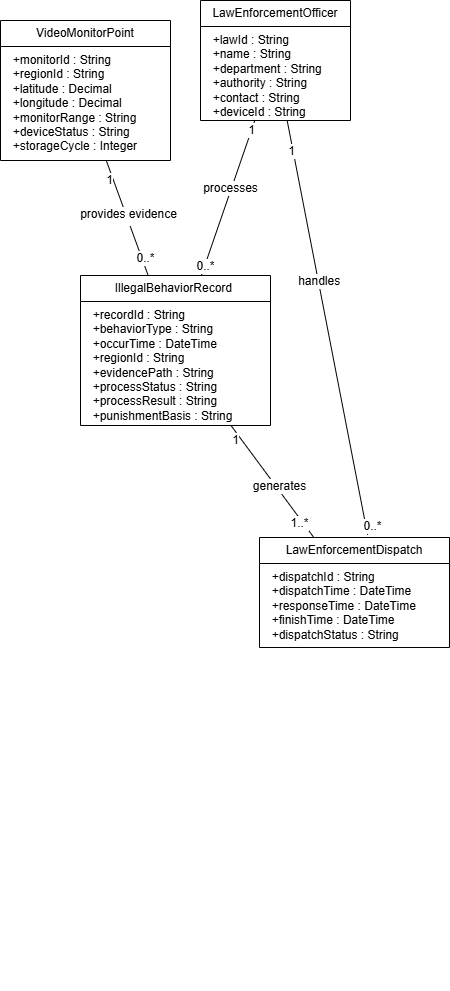

The diagram above was exported from draw.io. Its source (the exported page's mxGraphModel, read from the mxfile embedded in the PNG):
<mxGraphModel dx="698" dy="863" grid="1" gridSize="10" guides="1" tooltips="1" connect="1" arrows="1" fold="1" page="1" pageScale="1" pageWidth="827" pageHeight="1169" math="0" shadow="0">
  <root>
    <mxCell id="0" />
    <mxCell id="1" parent="0" />
    <mxCell id="fwYDaqRQzzFpuDdd3D2k-34" edge="1" parent="1" source="fwYDaqRQzzFpuDdd3D2k-1" style="edgeStyle=straight;curved=0;rounded=0;&#10;startArrow=none;endArrow=none;&#10;html=1;fontSize=12;" target="fwYDaqRQzzFpuDdd3D2k-13">
      <mxGeometry relative="1" as="geometry" />
    </mxCell>
    <mxCell id="fwYDaqRQzzFpuDdd3D2k-35" connectable="0" parent="fwYDaqRQzzFpuDdd3D2k-34" style="edgeLabel;html=1;align=center;verticalAlign=middle;resizable=0;points=[];fontSize=12;" value="1" vertex="1">
      <mxGeometry relative="1" x="-0.877" y="-1" as="geometry">
        <mxPoint as="offset" />
      </mxGeometry>
    </mxCell>
    <mxCell id="fwYDaqRQzzFpuDdd3D2k-36" connectable="0" parent="fwYDaqRQzzFpuDdd3D2k-34" style="edgeLabel;html=1;align=center;verticalAlign=middle;resizable=0;points=[];fontSize=12;" value="0..*" vertex="1">
      <mxGeometry relative="1" x="0.8788" as="geometry">
        <mxPoint as="offset" />
      </mxGeometry>
    </mxCell>
    <mxCell id="fwYDaqRQzzFpuDdd3D2k-48" connectable="0" parent="fwYDaqRQzzFpuDdd3D2k-34" style="edgeLabel;html=1;align=center;verticalAlign=middle;resizable=0;points=[];fontSize=12;" value="processes" vertex="1">
      <mxGeometry relative="1" x="-0.1272" y="-1" as="geometry">
        <mxPoint as="offset" />
      </mxGeometry>
    </mxCell>
    <mxCell id="fwYDaqRQzzFpuDdd3D2k-1" parent="1" style="swimlane;fontStyle=0;childLayout=stackLayout;horizontal=1;startSize=26;fillColor=none;horizontalStack=0;resizeParent=1;resizeParentMax=0;resizeLast=0;collapsible=1;marginBottom=0;whiteSpace=wrap;html=1;" value="&amp;nbsp;LawEnforcementOfficer&amp;nbsp;" vertex="1">
      <mxGeometry height="120" width="150" x="270" y="200" as="geometry" />
    </mxCell>
    <mxCell id="fwYDaqRQzzFpuDdd3D2k-2" parent="fwYDaqRQzzFpuDdd3D2k-1" style="text;strokeColor=none;fillColor=none;align=left;verticalAlign=top;spacingLeft=4;spacingRight=4;overflow=hidden;rotatable=0;points=[[0,0.5],[1,0.5]];portConstraint=eastwest;whiteSpace=wrap;html=1;" value="&lt;div&gt;&amp;nbsp; +lawId : String&lt;/div&gt;&lt;div&gt;&amp;nbsp; +name : String&lt;/div&gt;&lt;div&gt;&amp;nbsp; +department : String&lt;/div&gt;&lt;div&gt;&amp;nbsp; +authority : String&lt;/div&gt;&lt;div&gt;&amp;nbsp; +contact : String&lt;/div&gt;&lt;div&gt;&amp;nbsp; +deviceId : String&lt;/div&gt;" vertex="1">
      <mxGeometry height="94" width="150" y="26" as="geometry" />
    </mxCell>
    <mxCell id="fwYDaqRQzzFpuDdd3D2k-5" parent="1" style="swimlane;fontStyle=0;childLayout=stackLayout;horizontal=1;startSize=26;fillColor=none;horizontalStack=0;resizeParent=1;resizeParentMax=0;resizeLast=0;collapsible=1;marginBottom=0;whiteSpace=wrap;html=1;" value="VideoMonitorPoint" vertex="1">
      <mxGeometry height="140" width="170" x="70" y="220" as="geometry" />
    </mxCell>
    <mxCell id="fwYDaqRQzzFpuDdd3D2k-6" parent="fwYDaqRQzzFpuDdd3D2k-5" style="text;strokeColor=none;fillColor=none;align=left;verticalAlign=top;spacingLeft=4;spacingRight=4;overflow=hidden;rotatable=0;points=[[0,0.5],[1,0.5]];portConstraint=eastwest;whiteSpace=wrap;html=1;" value="&lt;div&gt;&amp;nbsp; +monitorId : String&lt;/div&gt;&lt;div&gt;&amp;nbsp; +regionId : String&lt;/div&gt;&lt;div&gt;&amp;nbsp; +latitude : Decimal&lt;/div&gt;&lt;div&gt;&amp;nbsp; +longitude : Decimal&lt;/div&gt;&lt;div&gt;&amp;nbsp; +monitorRange : String&lt;/div&gt;&lt;div&gt;&amp;nbsp; +deviceStatus : String&lt;/div&gt;&lt;div&gt;&amp;nbsp; +storageCycle : Integer&lt;/div&gt;" vertex="1">
      <mxGeometry height="114" width="170" y="26" as="geometry" />
    </mxCell>
    <mxCell id="fwYDaqRQzzFpuDdd3D2k-28" edge="1" parent="1" source="fwYDaqRQzzFpuDdd3D2k-9" style="edgeStyle=straight;curved=0;rounded=0;&#10;startArrow=none;endArrow=none;&#10;html=1;fontSize=12;" target="fwYDaqRQzzFpuDdd3D2k-13">
      <mxGeometry relative="1" as="geometry" />
    </mxCell>
    <mxCell id="fwYDaqRQzzFpuDdd3D2k-51" connectable="0" parent="fwYDaqRQzzFpuDdd3D2k-28" style="edgeLabel;html=1;align=center;verticalAlign=middle;resizable=0;points=[];fontSize=12;" value="generates" vertex="1">
      <mxGeometry relative="1" x="-0.1139" y="-2" as="geometry">
        <mxPoint as="offset" />
      </mxGeometry>
    </mxCell>
    <mxCell id="fwYDaqRQzzFpuDdd3D2k-9" parent="1" style="swimlane;fontStyle=0;childLayout=stackLayout;horizontal=1;startSize=26;fillColor=none;horizontalStack=0;resizeParent=1;resizeParentMax=0;resizeLast=0;collapsible=1;marginBottom=0;whiteSpace=wrap;html=1;" value="LawEnforcementDispatch" vertex="1">
      <mxGeometry height="110" width="190" x="329" y="737" as="geometry" />
    </mxCell>
    <mxCell id="fwYDaqRQzzFpuDdd3D2k-10" parent="fwYDaqRQzzFpuDdd3D2k-9" style="text;strokeColor=none;fillColor=none;align=left;verticalAlign=top;spacingLeft=4;spacingRight=4;overflow=hidden;rotatable=0;points=[[0,0.5],[1,0.5]];portConstraint=eastwest;whiteSpace=wrap;html=1;" value="&lt;div&gt;&amp;nbsp; +dispatchId : String&lt;/div&gt;&lt;div&gt;&amp;nbsp; +dispatchTime : DateTime&lt;/div&gt;&lt;div&gt;&amp;nbsp; +responseTime : DateTime&lt;/div&gt;&lt;div&gt;&amp;nbsp; +finishTime : DateTime&lt;/div&gt;&lt;div&gt;&amp;nbsp; +dispatchStatus : String&lt;/div&gt;" vertex="1">
      <mxGeometry height="84" width="190" y="26" as="geometry" />
    </mxCell>
    <mxCell id="fwYDaqRQzzFpuDdd3D2k-26" edge="1" parent="1" source="fwYDaqRQzzFpuDdd3D2k-13" style="edgeStyle=straight;curved=0;rounded=0;&#10;startArrow=none;endArrow=none;&#10;html=1;fontSize=12;" target="fwYDaqRQzzFpuDdd3D2k-6" value="">
      <mxGeometry relative="1" as="geometry" />
    </mxCell>
    <mxCell id="fwYDaqRQzzFpuDdd3D2k-54" connectable="0" parent="fwYDaqRQzzFpuDdd3D2k-26" style="edgeLabel;html=1;align=center;verticalAlign=middle;resizable=0;points=[];fontSize=12;" value="Text" vertex="1">
      <mxGeometry relative="1" x="-0.015" y="-2" as="geometry">
        <mxPoint as="offset" />
      </mxGeometry>
    </mxCell>
    <mxCell id="fwYDaqRQzzFpuDdd3D2k-55" connectable="0" parent="fwYDaqRQzzFpuDdd3D2k-26" style="edgeLabel;html=1;align=center;verticalAlign=middle;resizable=0;points=[];fontSize=12;" value="provides evidence" vertex="1">
      <mxGeometry relative="1" x="0.0556" y="-2" as="geometry">
        <mxPoint as="offset" />
      </mxGeometry>
    </mxCell>
    <mxCell id="fwYDaqRQzzFpuDdd3D2k-13" parent="1" style="swimlane;fontStyle=0;childLayout=stackLayout;horizontal=1;startSize=26;fillColor=none;horizontalStack=0;resizeParent=1;resizeParentMax=0;resizeLast=0;collapsible=1;marginBottom=0;whiteSpace=wrap;html=1;" value="IllegalBehaviorRecord&amp;nbsp;" vertex="1">
      <mxGeometry height="150" width="190" x="150" y="475" as="geometry" />
    </mxCell>
    <mxCell id="fwYDaqRQzzFpuDdd3D2k-14" parent="fwYDaqRQzzFpuDdd3D2k-13" style="text;strokeColor=none;fillColor=none;align=left;verticalAlign=top;spacingLeft=4;spacingRight=4;overflow=hidden;rotatable=0;points=[[0,0.5],[1,0.5]];portConstraint=eastwest;whiteSpace=wrap;html=1;" value="&lt;div&gt;&amp;nbsp; +recordId : String&lt;/div&gt;&lt;div&gt;&amp;nbsp; +behaviorType : String&lt;/div&gt;&lt;div&gt;&amp;nbsp; +occurTime : DateTime&lt;/div&gt;&lt;div&gt;&amp;nbsp; +regionId : String&lt;/div&gt;&lt;div&gt;&amp;nbsp; +evidencePath : String&lt;/div&gt;&lt;div&gt;&amp;nbsp; +processStatus : String&lt;/div&gt;&lt;div&gt;&amp;nbsp; +processResult : String&lt;/div&gt;&lt;div&gt;&amp;nbsp; +punishmentBasis : String&lt;/div&gt;" vertex="1">
      <mxGeometry height="124" width="190" y="26" as="geometry" />
    </mxCell>
    <mxCell id="fwYDaqRQzzFpuDdd3D2k-27" edge="1" parent="1" source="fwYDaqRQzzFpuDdd3D2k-1" style="edgeStyle=straight;curved=0;rounded=0;&#10;startArrow=none;endArrow=none;&#10;html=1;fontSize=12;entryX=0.569;entryY=-0.024;entryDx=0;entryDy=0;entryPerimeter=0;" target="fwYDaqRQzzFpuDdd3D2k-9">
      <mxGeometry relative="1" as="geometry" />
    </mxCell>
    <mxCell id="fwYDaqRQzzFpuDdd3D2k-49" connectable="0" parent="fwYDaqRQzzFpuDdd3D2k-27" style="edgeLabel;html=1;align=center;verticalAlign=middle;resizable=0;points=[];fontSize=12;" value="&amp;nbsp;handles" vertex="1">
      <mxGeometry relative="1" x="-0.2283" y="-1" as="geometry">
        <mxPoint as="offset" />
      </mxGeometry>
    </mxCell>
    <mxCell id="fwYDaqRQzzFpuDdd3D2k-37" connectable="0" parent="1" style="edgeLabel;html=1;align=center;verticalAlign=middle;resizable=0;points=[];fontSize=12;" value="1" vertex="1">
      <mxGeometry x="360" y="350" as="geometry" />
    </mxCell>
    <mxCell id="fwYDaqRQzzFpuDdd3D2k-38" connectable="0" parent="1" style="edgeLabel;html=1;align=center;verticalAlign=middle;resizable=0;points=[];fontSize=12;" value="1" vertex="1">
      <mxGeometry x="360" y="330" as="geometry">
        <mxPoint x="-182" y="49" as="offset" />
      </mxGeometry>
    </mxCell>
    <mxCell id="fwYDaqRQzzFpuDdd3D2k-39" connectable="0" parent="1" style="edgeLabel;html=1;align=center;verticalAlign=middle;resizable=0;points=[];fontSize=12;" value="1" vertex="1">
      <mxGeometry x="330" y="430" as="geometry">
        <mxPoint x="-26" y="209" as="offset" />
      </mxGeometry>
    </mxCell>
    <mxCell id="fwYDaqRQzzFpuDdd3D2k-42" connectable="0" parent="1" style="edgeLabel;html=1;align=center;verticalAlign=middle;resizable=0;points=[];fontSize=12;" value="0..*" vertex="1">
      <mxGeometry x="380" y="610" as="geometry">
        <mxPoint x="-166" y="-153" as="offset" />
      </mxGeometry>
    </mxCell>
    <mxCell id="fwYDaqRQzzFpuDdd3D2k-43" connectable="0" parent="1" style="edgeLabel;html=1;align=center;verticalAlign=middle;resizable=0;points=[];fontSize=12;" value="1..*" vertex="1">
      <mxGeometry x="450" y="820" as="geometry">
        <mxPoint x="-82" y="-98" as="offset" />
      </mxGeometry>
    </mxCell>
    <mxCell id="fwYDaqRQzzFpuDdd3D2k-44" connectable="0" parent="1" style="edgeLabel;html=1;align=center;verticalAlign=middle;resizable=0;points=[];fontSize=12;" value="0..*" vertex="1">
      <mxGeometry x="380" y="1190" as="geometry">
        <mxPoint x="61" y="-465" as="offset" />
      </mxGeometry>
    </mxCell>
  </root>
</mxGraphModel>